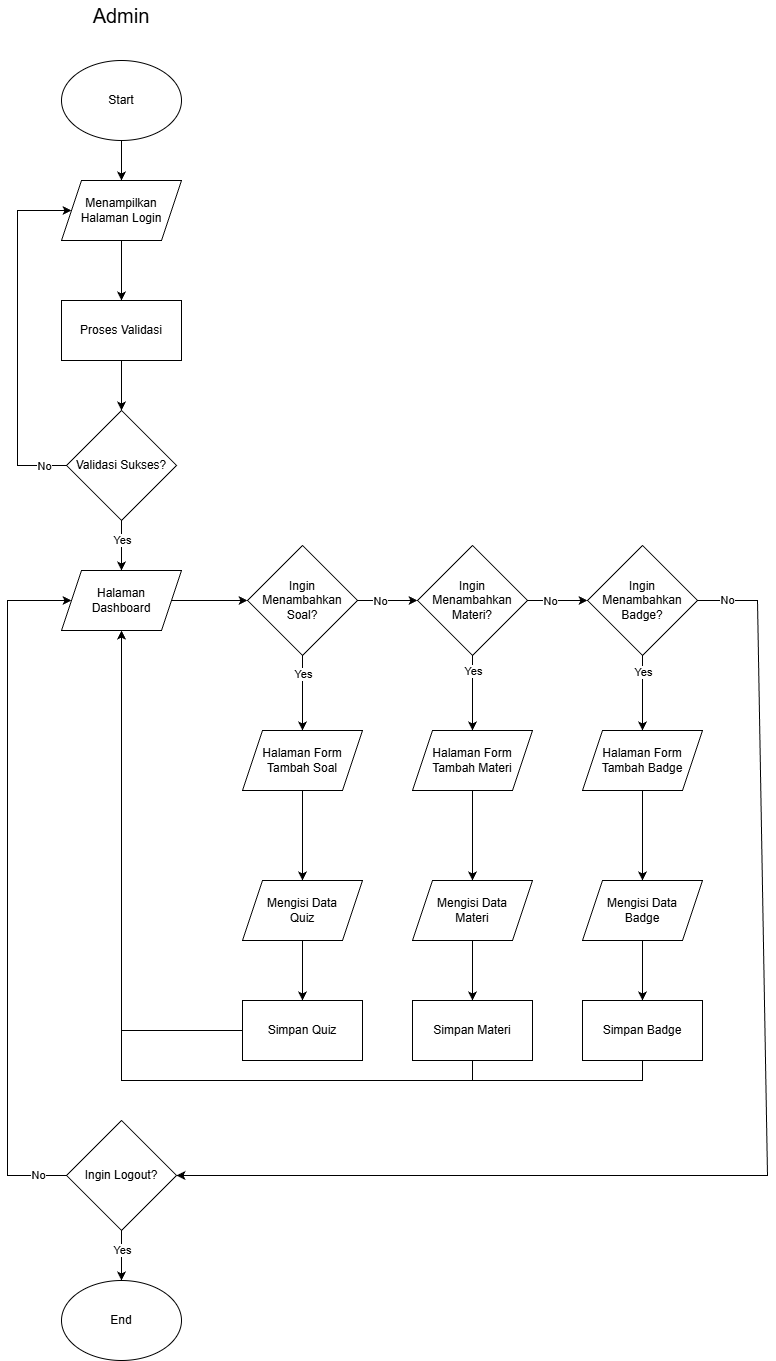

The diagram above was exported from draw.io. Its source (the exported page's mxGraphModel, read from the mxfile embedded in the PNG):
<mxGraphModel dx="1226" dy="718" grid="1" gridSize="10" guides="1" tooltips="1" connect="1" arrows="1" fold="1" page="1" pageScale="1" pageWidth="827" pageHeight="1169" math="0" shadow="0">
  <root>
    <mxCell id="0" />
    <mxCell id="1" parent="0" />
    <mxCell id="M3ofe2eIC1zIApqP2Qoy-4" edge="1" parent="1" source="M3ofe2eIC1zIApqP2Qoy-1" style="edgeStyle=orthogonalEdgeStyle;rounded=0;orthogonalLoop=1;jettySize=auto;html=1;" target="M3ofe2eIC1zIApqP2Qoy-3" value="">
      <mxGeometry relative="1" as="geometry" />
    </mxCell>
    <mxCell id="M3ofe2eIC1zIApqP2Qoy-1" parent="1" style="ellipse;whiteSpace=wrap;html=1;" value="Start" vertex="1">
      <mxGeometry height="80" width="120" x="354" y="100" as="geometry" />
    </mxCell>
    <mxCell id="M3ofe2eIC1zIApqP2Qoy-2" parent="1" style="text;html=1;whiteSpace=wrap;strokeColor=none;fillColor=none;align=center;verticalAlign=middle;rounded=0;fontSize=20;" value="Admin" vertex="1">
      <mxGeometry height="30" width="60" x="384" y="40" as="geometry" />
    </mxCell>
    <mxCell id="M3ofe2eIC1zIApqP2Qoy-6" edge="1" parent="1" source="M3ofe2eIC1zIApqP2Qoy-3" style="edgeStyle=orthogonalEdgeStyle;rounded=0;orthogonalLoop=1;jettySize=auto;html=1;" target="M3ofe2eIC1zIApqP2Qoy-5" value="">
      <mxGeometry relative="1" as="geometry" />
    </mxCell>
    <mxCell id="M3ofe2eIC1zIApqP2Qoy-3" parent="1" style="shape=parallelogram;perimeter=parallelogramPerimeter;whiteSpace=wrap;html=1;fixedSize=1;" value="Menampilkan Halaman Login" vertex="1">
      <mxGeometry height="60" width="120" x="354" y="220" as="geometry" />
    </mxCell>
    <mxCell id="M3ofe2eIC1zIApqP2Qoy-8" edge="1" parent="1" source="M3ofe2eIC1zIApqP2Qoy-5" style="edgeStyle=orthogonalEdgeStyle;rounded=0;orthogonalLoop=1;jettySize=auto;html=1;" target="M3ofe2eIC1zIApqP2Qoy-7" value="">
      <mxGeometry relative="1" as="geometry" />
    </mxCell>
    <mxCell id="M3ofe2eIC1zIApqP2Qoy-5" parent="1" style="rounded=0;whiteSpace=wrap;html=1;" value="Proses Validasi" vertex="1">
      <mxGeometry height="60" width="120" x="354" y="340" as="geometry" />
    </mxCell>
    <mxCell id="M3ofe2eIC1zIApqP2Qoy-7" parent="1" style="rhombus;whiteSpace=wrap;html=1;" value="Validasi Sukses?" vertex="1">
      <mxGeometry height="110" width="110" x="359" y="450" as="geometry" />
    </mxCell>
    <mxCell id="M3ofe2eIC1zIApqP2Qoy-9" edge="1" parent="1" source="M3ofe2eIC1zIApqP2Qoy-7" style="endArrow=classic;html=1;rounded=0;exitX=0;exitY=0.5;exitDx=0;exitDy=0;entryX=0;entryY=0.5;entryDx=0;entryDy=0;" target="M3ofe2eIC1zIApqP2Qoy-3" value="">
      <mxGeometry relative="1" as="geometry">
        <Array as="points">
          <mxPoint x="310" y="505" />
          <mxPoint x="310" y="250" />
        </Array>
        <mxPoint x="360" y="320" as="sourcePoint" />
        <mxPoint x="460" y="320" as="targetPoint" />
      </mxGeometry>
    </mxCell>
    <mxCell id="M3ofe2eIC1zIApqP2Qoy-10" connectable="0" parent="M3ofe2eIC1zIApqP2Qoy-9" style="edgeLabel;resizable=0;html=1;;align=center;verticalAlign=middle;" value="No" vertex="1">
      <mxGeometry relative="1" as="geometry">
        <mxPoint x="26" y="130" as="offset" />
      </mxGeometry>
    </mxCell>
    <mxCell id="M3ofe2eIC1zIApqP2Qoy-16" edge="1" parent="1" source="M3ofe2eIC1zIApqP2Qoy-11" style="edgeStyle=orthogonalEdgeStyle;rounded=0;orthogonalLoop=1;jettySize=auto;html=1;" target="M3ofe2eIC1zIApqP2Qoy-15" value="">
      <mxGeometry relative="1" as="geometry" />
    </mxCell>
    <mxCell id="M3ofe2eIC1zIApqP2Qoy-11" parent="1" style="shape=parallelogram;perimeter=parallelogramPerimeter;whiteSpace=wrap;html=1;fixedSize=1;" value="Halaman&lt;div&gt;Dashboard&lt;/div&gt;" vertex="1">
      <mxGeometry height="60" width="120" x="354" y="610" as="geometry" />
    </mxCell>
    <mxCell id="M3ofe2eIC1zIApqP2Qoy-12" edge="1" parent="1" source="M3ofe2eIC1zIApqP2Qoy-7" style="endArrow=classic;html=1;rounded=0;exitX=0.5;exitY=1;exitDx=0;exitDy=0;entryX=0.5;entryY=0;entryDx=0;entryDy=0;" target="M3ofe2eIC1zIApqP2Qoy-11" value="">
      <mxGeometry relative="1" as="geometry">
        <mxPoint x="360" y="520" as="sourcePoint" />
        <mxPoint x="460" y="520" as="targetPoint" />
      </mxGeometry>
    </mxCell>
    <mxCell id="M3ofe2eIC1zIApqP2Qoy-13" connectable="0" parent="M3ofe2eIC1zIApqP2Qoy-12" style="edgeLabel;resizable=0;html=1;;align=center;verticalAlign=middle;" value="Yes" vertex="1">
      <mxGeometry relative="1" as="geometry">
        <mxPoint y="-5" as="offset" />
      </mxGeometry>
    </mxCell>
    <mxCell id="M3ofe2eIC1zIApqP2Qoy-15" parent="1" style="rhombus;whiteSpace=wrap;html=1;" value="Ingin Menambahkan Soal?" vertex="1">
      <mxGeometry height="110" width="110" x="540" y="585" as="geometry" />
    </mxCell>
    <mxCell id="OrVqFVcl6_HyNi8yR9HI-2" edge="1" parent="1" source="M3ofe2eIC1zIApqP2Qoy-17" style="edgeStyle=orthogonalEdgeStyle;rounded=0;orthogonalLoop=1;jettySize=auto;html=1;" target="OrVqFVcl6_HyNi8yR9HI-1" value="">
      <mxGeometry relative="1" as="geometry" />
    </mxCell>
    <mxCell id="M3ofe2eIC1zIApqP2Qoy-17" parent="1" style="shape=parallelogram;perimeter=parallelogramPerimeter;whiteSpace=wrap;html=1;fixedSize=1;" value="Halaman Form Tambah Soal" vertex="1">
      <mxGeometry height="60" width="120" x="535" y="770" as="geometry" />
    </mxCell>
    <mxCell id="M3ofe2eIC1zIApqP2Qoy-18" edge="1" parent="1" source="M3ofe2eIC1zIApqP2Qoy-15" style="endArrow=classic;html=1;rounded=0;entryX=0.5;entryY=0;entryDx=0;entryDy=0;exitX=0.5;exitY=1;exitDx=0;exitDy=0;" target="M3ofe2eIC1zIApqP2Qoy-17" value="">
      <mxGeometry relative="1" as="geometry">
        <mxPoint x="680" y="710" as="sourcePoint" />
        <mxPoint x="460" y="420" as="targetPoint" />
      </mxGeometry>
    </mxCell>
    <mxCell id="M3ofe2eIC1zIApqP2Qoy-19" connectable="0" parent="M3ofe2eIC1zIApqP2Qoy-18" style="edgeLabel;resizable=0;html=1;;align=center;verticalAlign=middle;" value="Yes" vertex="1">
      <mxGeometry relative="1" as="geometry">
        <mxPoint y="-19" as="offset" />
      </mxGeometry>
    </mxCell>
    <mxCell id="M3ofe2eIC1zIApqP2Qoy-24" edge="1" parent="1" source="M3ofe2eIC1zIApqP2Qoy-22" style="edgeStyle=orthogonalEdgeStyle;rounded=0;orthogonalLoop=1;jettySize=auto;html=1;exitX=0;exitY=0.5;exitDx=0;exitDy=0;entryX=0.5;entryY=1;entryDx=0;entryDy=0;" target="M3ofe2eIC1zIApqP2Qoy-11">
      <mxGeometry relative="1" as="geometry" />
    </mxCell>
    <mxCell id="M3ofe2eIC1zIApqP2Qoy-22" parent="1" style="rounded=0;whiteSpace=wrap;html=1;" value="Simpan Quiz" vertex="1">
      <mxGeometry height="60" width="120" x="535" y="1040" as="geometry" />
    </mxCell>
    <mxCell id="M3ofe2eIC1zIApqP2Qoy-25" parent="1" style="rhombus;whiteSpace=wrap;html=1;" value="Ingin Menambahkan Materi?" vertex="1">
      <mxGeometry height="110" width="110" x="710" y="585" as="geometry" />
    </mxCell>
    <mxCell id="M3ofe2eIC1zIApqP2Qoy-26" edge="1" parent="1" source="M3ofe2eIC1zIApqP2Qoy-15" style="endArrow=classic;html=1;rounded=0;exitX=1;exitY=0.5;exitDx=0;exitDy=0;entryX=0;entryY=0.5;entryDx=0;entryDy=0;" target="M3ofe2eIC1zIApqP2Qoy-25" value="">
      <mxGeometry relative="1" as="geometry">
        <mxPoint x="540" y="690" as="sourcePoint" />
        <mxPoint x="640" y="690" as="targetPoint" />
      </mxGeometry>
    </mxCell>
    <mxCell id="M3ofe2eIC1zIApqP2Qoy-27" connectable="0" parent="M3ofe2eIC1zIApqP2Qoy-26" style="edgeLabel;resizable=0;html=1;;align=center;verticalAlign=middle;" value="No" vertex="1">
      <mxGeometry relative="1" as="geometry">
        <mxPoint x="-8" as="offset" />
      </mxGeometry>
    </mxCell>
    <mxCell id="OrVqFVcl6_HyNi8yR9HI-5" edge="1" parent="1" source="M3ofe2eIC1zIApqP2Qoy-28" style="edgeStyle=orthogonalEdgeStyle;rounded=0;orthogonalLoop=1;jettySize=auto;html=1;" target="OrVqFVcl6_HyNi8yR9HI-4" value="">
      <mxGeometry relative="1" as="geometry" />
    </mxCell>
    <mxCell id="M3ofe2eIC1zIApqP2Qoy-28" parent="1" style="shape=parallelogram;perimeter=parallelogramPerimeter;whiteSpace=wrap;html=1;fixedSize=1;" value="Halaman Form Tambah Materi" vertex="1">
      <mxGeometry height="60" width="120" x="705" y="770" as="geometry" />
    </mxCell>
    <mxCell id="M3ofe2eIC1zIApqP2Qoy-34" edge="1" parent="1" source="M3ofe2eIC1zIApqP2Qoy-31" style="edgeStyle=orthogonalEdgeStyle;rounded=0;orthogonalLoop=1;jettySize=auto;html=1;exitX=0.5;exitY=1;exitDx=0;exitDy=0;entryX=0.5;entryY=1;entryDx=0;entryDy=0;" target="M3ofe2eIC1zIApqP2Qoy-11">
      <mxGeometry relative="1" as="geometry" />
    </mxCell>
    <mxCell id="M3ofe2eIC1zIApqP2Qoy-31" parent="1" style="rounded=0;whiteSpace=wrap;html=1;" value="Simpan Materi" vertex="1">
      <mxGeometry height="60" width="120" x="705" y="1040" as="geometry" />
    </mxCell>
    <mxCell id="M3ofe2eIC1zIApqP2Qoy-36" parent="1" style="rhombus;whiteSpace=wrap;html=1;" value="Ingin Logout?" vertex="1">
      <mxGeometry height="110" width="110" x="359" y="1160" as="geometry" />
    </mxCell>
    <mxCell id="M3ofe2eIC1zIApqP2Qoy-42" edge="1" parent="1" source="M3ofe2eIC1zIApqP2Qoy-25" style="endArrow=classic;html=1;rounded=0;entryX=0.5;entryY=0;entryDx=0;entryDy=0;exitX=0.5;exitY=1;exitDx=0;exitDy=0;" target="M3ofe2eIC1zIApqP2Qoy-28" value="">
      <mxGeometry relative="1" as="geometry">
        <mxPoint x="600" y="780" as="sourcePoint" />
        <mxPoint x="700" y="780" as="targetPoint" />
      </mxGeometry>
    </mxCell>
    <mxCell id="M3ofe2eIC1zIApqP2Qoy-43" connectable="0" parent="M3ofe2eIC1zIApqP2Qoy-42" style="edgeLabel;resizable=0;html=1;;align=center;verticalAlign=middle;" value="Yes" vertex="1">
      <mxGeometry relative="1" as="geometry">
        <mxPoint y="-22" as="offset" />
      </mxGeometry>
    </mxCell>
    <mxCell id="M3ofe2eIC1zIApqP2Qoy-44" parent="1" style="ellipse;whiteSpace=wrap;html=1;" value="End" vertex="1">
      <mxGeometry height="80" width="120" x="354" y="1320" as="geometry" />
    </mxCell>
    <mxCell id="M3ofe2eIC1zIApqP2Qoy-45" edge="1" parent="1" source="M3ofe2eIC1zIApqP2Qoy-36" style="endArrow=classic;html=1;rounded=0;exitX=0.5;exitY=1;exitDx=0;exitDy=0;entryX=0.5;entryY=0;entryDx=0;entryDy=0;" target="M3ofe2eIC1zIApqP2Qoy-44" value="">
      <mxGeometry relative="1" as="geometry">
        <mxPoint x="430" y="1170" as="sourcePoint" />
        <mxPoint x="530" y="1170" as="targetPoint" />
      </mxGeometry>
    </mxCell>
    <mxCell id="M3ofe2eIC1zIApqP2Qoy-46" connectable="0" parent="M3ofe2eIC1zIApqP2Qoy-45" style="edgeLabel;resizable=0;html=1;;align=center;verticalAlign=middle;" value="Yes" vertex="1">
      <mxGeometry relative="1" as="geometry">
        <mxPoint y="-5" as="offset" />
      </mxGeometry>
    </mxCell>
    <mxCell id="M3ofe2eIC1zIApqP2Qoy-48" edge="1" parent="1" source="M3ofe2eIC1zIApqP2Qoy-36" style="endArrow=classic;html=1;rounded=0;exitX=0;exitY=0.5;exitDx=0;exitDy=0;entryX=0;entryY=0.5;entryDx=0;entryDy=0;" target="M3ofe2eIC1zIApqP2Qoy-11" value="">
      <mxGeometry relative="1" as="geometry">
        <Array as="points">
          <mxPoint x="300" y="1215" />
          <mxPoint x="300" y="640" />
        </Array>
        <mxPoint x="430" y="940" as="sourcePoint" />
        <mxPoint x="530" y="940" as="targetPoint" />
      </mxGeometry>
    </mxCell>
    <mxCell id="M3ofe2eIC1zIApqP2Qoy-49" connectable="0" parent="M3ofe2eIC1zIApqP2Qoy-48" style="edgeLabel;resizable=0;html=1;;align=center;verticalAlign=middle;" value="No" vertex="1">
      <mxGeometry relative="1" as="geometry">
        <mxPoint x="30" y="290" as="offset" />
      </mxGeometry>
    </mxCell>
    <mxCell id="M3ofe2eIC1zIApqP2Qoy-50" parent="1" style="rhombus;whiteSpace=wrap;html=1;" value="Ingin Menambahkan Badge?" vertex="1">
      <mxGeometry height="110" width="110" x="880" y="585" as="geometry" />
    </mxCell>
    <mxCell id="M3ofe2eIC1zIApqP2Qoy-51" edge="1" parent="1" source="M3ofe2eIC1zIApqP2Qoy-25" style="endArrow=classic;html=1;rounded=0;entryX=0;entryY=0.5;entryDx=0;entryDy=0;exitX=1;exitY=0.5;exitDx=0;exitDy=0;" target="M3ofe2eIC1zIApqP2Qoy-50" value="">
      <mxGeometry relative="1" as="geometry">
        <mxPoint x="480" y="770" as="sourcePoint" />
        <mxPoint x="580" y="770" as="targetPoint" />
      </mxGeometry>
    </mxCell>
    <mxCell id="M3ofe2eIC1zIApqP2Qoy-52" connectable="0" parent="M3ofe2eIC1zIApqP2Qoy-51" style="edgeLabel;resizable=0;html=1;;align=center;verticalAlign=middle;" value="No" vertex="1">
      <mxGeometry relative="1" as="geometry">
        <mxPoint x="-8" as="offset" />
      </mxGeometry>
    </mxCell>
    <mxCell id="OrVqFVcl6_HyNi8yR9HI-8" edge="1" parent="1" source="M3ofe2eIC1zIApqP2Qoy-53" style="edgeStyle=orthogonalEdgeStyle;rounded=0;orthogonalLoop=1;jettySize=auto;html=1;" target="OrVqFVcl6_HyNi8yR9HI-7" value="">
      <mxGeometry relative="1" as="geometry" />
    </mxCell>
    <mxCell id="M3ofe2eIC1zIApqP2Qoy-53" parent="1" style="shape=parallelogram;perimeter=parallelogramPerimeter;whiteSpace=wrap;html=1;fixedSize=1;" value="Halaman Form Tambah Badge" vertex="1">
      <mxGeometry height="60" width="120" x="875" y="770" as="geometry" />
    </mxCell>
    <mxCell id="M3ofe2eIC1zIApqP2Qoy-58" edge="1" parent="1" source="M3ofe2eIC1zIApqP2Qoy-55" style="edgeStyle=orthogonalEdgeStyle;rounded=0;orthogonalLoop=1;jettySize=auto;html=1;exitX=0.5;exitY=1;exitDx=0;exitDy=0;entryX=0.5;entryY=1;entryDx=0;entryDy=0;" target="M3ofe2eIC1zIApqP2Qoy-11">
      <mxGeometry relative="1" as="geometry" />
    </mxCell>
    <mxCell id="M3ofe2eIC1zIApqP2Qoy-55" parent="1" style="rounded=0;whiteSpace=wrap;html=1;" value="Simpan Badge" vertex="1">
      <mxGeometry height="60" width="120" x="875" y="1040" as="geometry" />
    </mxCell>
    <mxCell id="M3ofe2eIC1zIApqP2Qoy-59" edge="1" parent="1" source="M3ofe2eIC1zIApqP2Qoy-50" style="endArrow=classic;html=1;rounded=0;exitX=0.5;exitY=1;exitDx=0;exitDy=0;entryX=0.5;entryY=0;entryDx=0;entryDy=0;" target="M3ofe2eIC1zIApqP2Qoy-53" value="">
      <mxGeometry relative="1" as="geometry">
        <mxPoint x="480" y="880" as="sourcePoint" />
        <mxPoint x="580" y="880" as="targetPoint" />
      </mxGeometry>
    </mxCell>
    <mxCell id="M3ofe2eIC1zIApqP2Qoy-60" connectable="0" parent="M3ofe2eIC1zIApqP2Qoy-59" style="edgeLabel;resizable=0;html=1;;align=center;verticalAlign=middle;" value="Yes" vertex="1">
      <mxGeometry relative="1" as="geometry">
        <mxPoint y="-21" as="offset" />
      </mxGeometry>
    </mxCell>
    <mxCell id="M3ofe2eIC1zIApqP2Qoy-61" edge="1" parent="1" source="M3ofe2eIC1zIApqP2Qoy-50" style="endArrow=classic;html=1;rounded=0;exitX=1;exitY=0.5;exitDx=0;exitDy=0;entryX=1;entryY=0.5;entryDx=0;entryDy=0;" target="M3ofe2eIC1zIApqP2Qoy-36" value="">
      <mxGeometry relative="1" as="geometry">
        <Array as="points">
          <mxPoint x="1050" y="640" />
          <mxPoint x="1060" y="1215" />
        </Array>
        <mxPoint x="480" y="880" as="sourcePoint" />
        <mxPoint x="580" y="880" as="targetPoint" />
      </mxGeometry>
    </mxCell>
    <mxCell id="M3ofe2eIC1zIApqP2Qoy-62" connectable="0" parent="M3ofe2eIC1zIApqP2Qoy-61" style="edgeLabel;resizable=0;html=1;;align=center;verticalAlign=middle;" value="No" vertex="1">
      <mxGeometry relative="1" as="geometry">
        <mxPoint x="-40" y="-553" as="offset" />
      </mxGeometry>
    </mxCell>
    <mxCell id="OrVqFVcl6_HyNi8yR9HI-3" edge="1" parent="1" source="OrVqFVcl6_HyNi8yR9HI-1" style="edgeStyle=orthogonalEdgeStyle;rounded=0;orthogonalLoop=1;jettySize=auto;html=1;" target="M3ofe2eIC1zIApqP2Qoy-22" value="">
      <mxGeometry relative="1" as="geometry" />
    </mxCell>
    <mxCell id="OrVqFVcl6_HyNi8yR9HI-1" parent="1" style="shape=parallelogram;perimeter=parallelogramPerimeter;whiteSpace=wrap;html=1;fixedSize=1;" value="Mengisi Data&lt;div&gt;Quiz&lt;/div&gt;" vertex="1">
      <mxGeometry height="60" width="120" x="535" y="920" as="geometry" />
    </mxCell>
    <mxCell id="OrVqFVcl6_HyNi8yR9HI-6" edge="1" parent="1" source="OrVqFVcl6_HyNi8yR9HI-4" style="edgeStyle=orthogonalEdgeStyle;rounded=0;orthogonalLoop=1;jettySize=auto;html=1;" target="M3ofe2eIC1zIApqP2Qoy-31" value="">
      <mxGeometry relative="1" as="geometry" />
    </mxCell>
    <mxCell id="OrVqFVcl6_HyNi8yR9HI-4" parent="1" style="shape=parallelogram;perimeter=parallelogramPerimeter;whiteSpace=wrap;html=1;fixedSize=1;" value="Mengisi Data&lt;div&gt;Materi&lt;/div&gt;" vertex="1">
      <mxGeometry height="60" width="120" x="705" y="920" as="geometry" />
    </mxCell>
    <mxCell id="OrVqFVcl6_HyNi8yR9HI-9" edge="1" parent="1" source="OrVqFVcl6_HyNi8yR9HI-7" style="edgeStyle=orthogonalEdgeStyle;rounded=0;orthogonalLoop=1;jettySize=auto;html=1;" target="M3ofe2eIC1zIApqP2Qoy-55" value="">
      <mxGeometry relative="1" as="geometry" />
    </mxCell>
    <mxCell id="OrVqFVcl6_HyNi8yR9HI-7" parent="1" style="shape=parallelogram;perimeter=parallelogramPerimeter;whiteSpace=wrap;html=1;fixedSize=1;" value="Mengisi Data&lt;div&gt;Badge&lt;/div&gt;" vertex="1">
      <mxGeometry height="60" width="120" x="875" y="920" as="geometry" />
    </mxCell>
  </root>
</mxGraphModel>